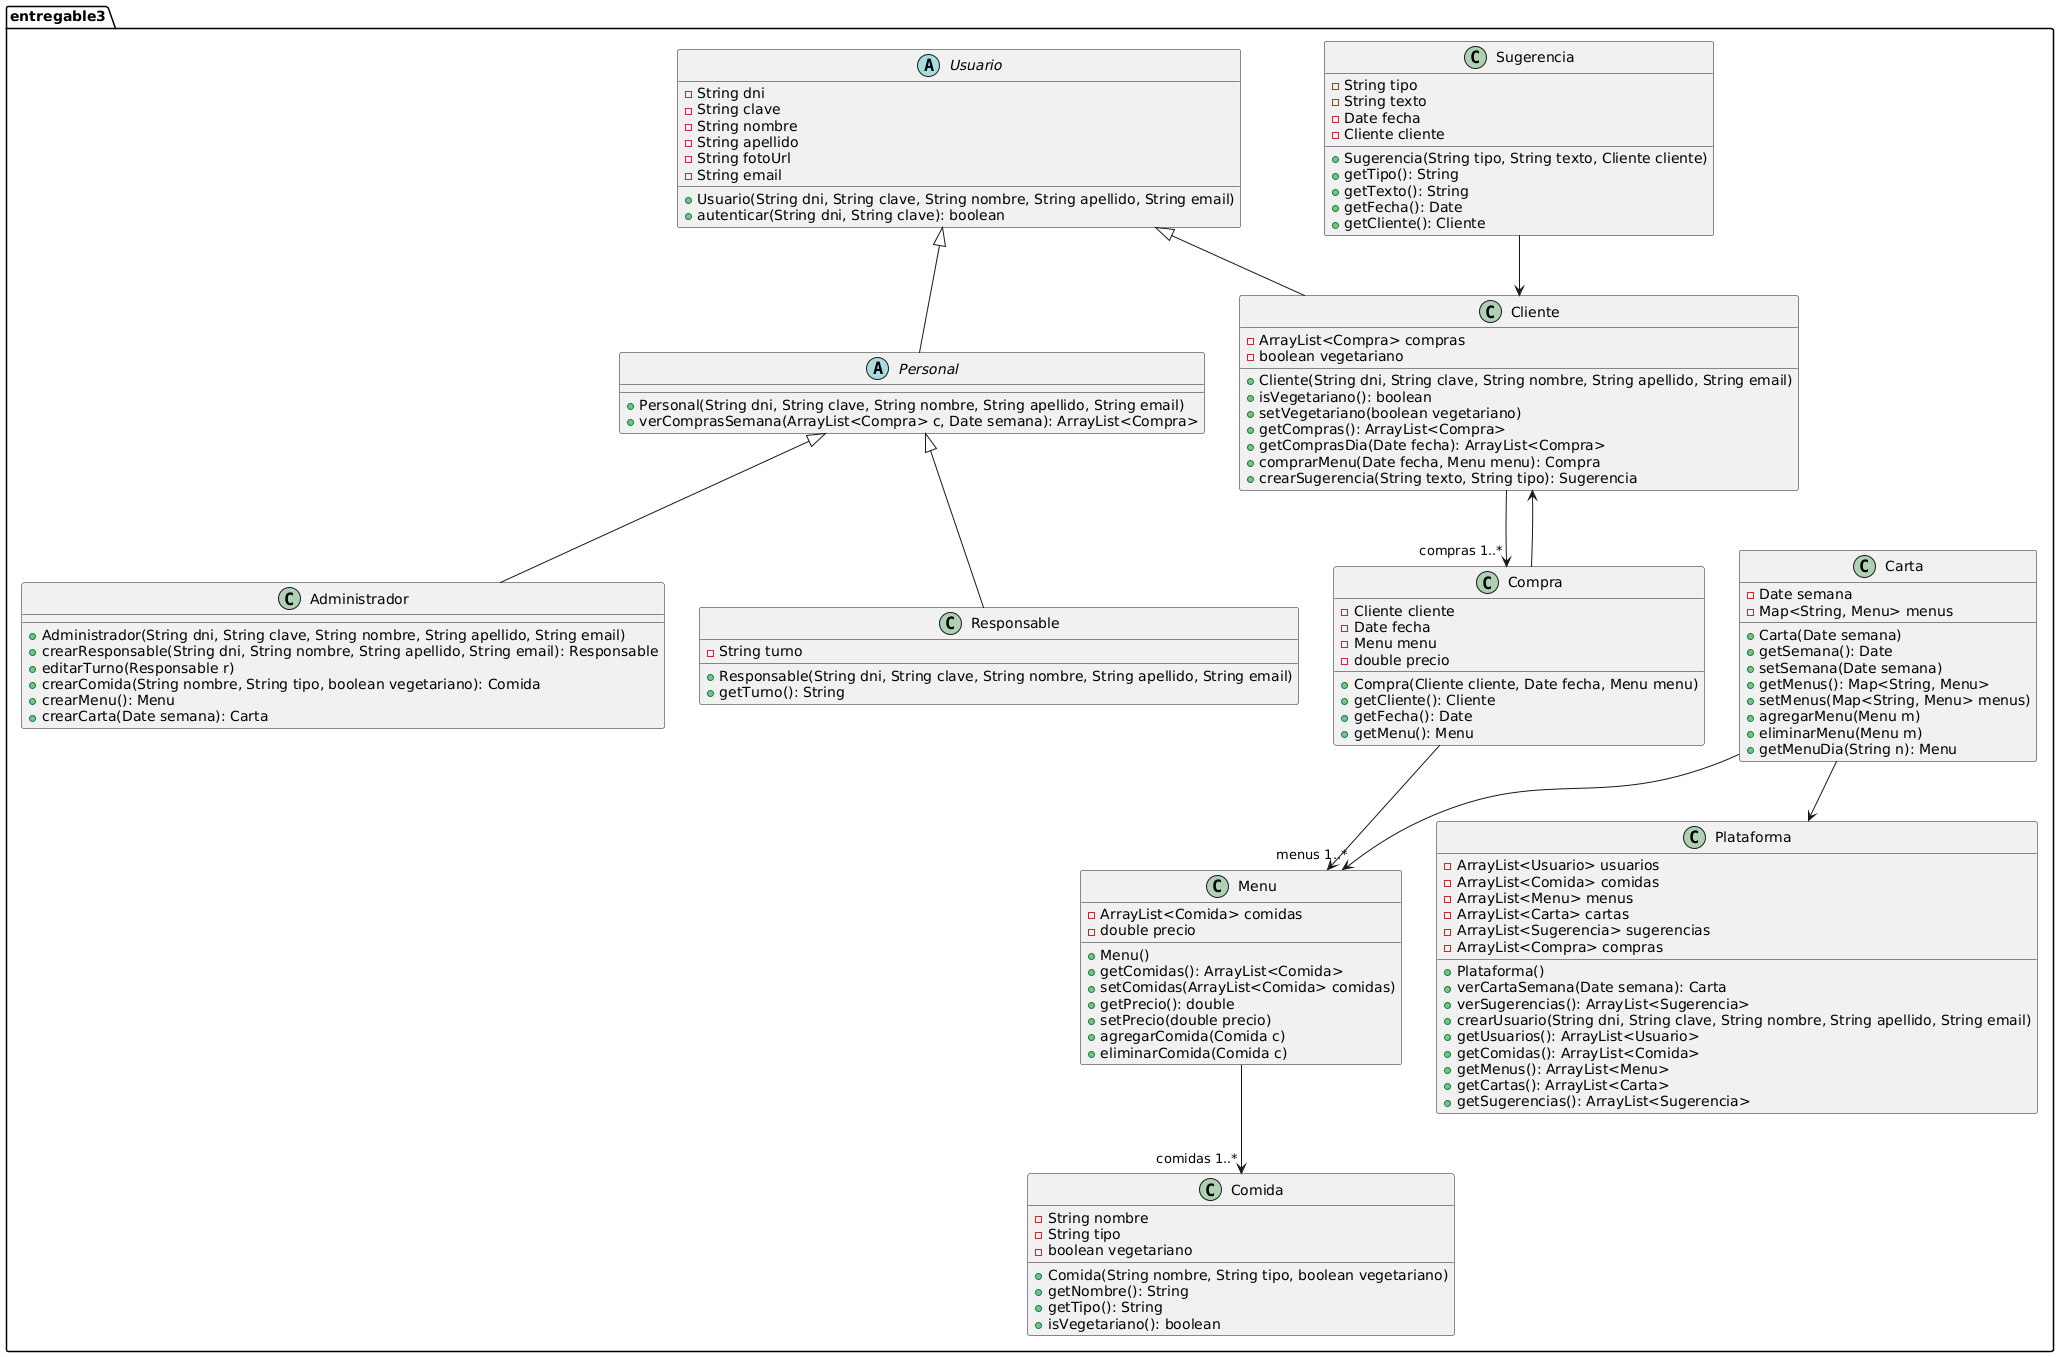

The diagram above was rendered by PlantUML. Its source (embedded in the PNG):
@startuml
package entregable3 {

abstract class Usuario {
    - String dni
    - String clave
    - String nombre
    - String apellido
    - String fotoUrl
    - String email
    + Usuario(String dni, String clave, String nombre, String apellido, String email)
    + autenticar(String dni, String clave): boolean
}

abstract class Personal extends Usuario {
    + Personal(String dni, String clave, String nombre, String apellido, String email)
    + verComprasSemana(ArrayList<Compra> c, Date semana): ArrayList<Compra>
}

class Administrador extends Personal{
    + Administrador(String dni, String clave, String nombre, String apellido, String email)
    + crearResponsable(String dni, String nombre, String apellido, String email): Responsable
    + editarTurno(Responsable r)
    + crearComida(String nombre, String tipo, boolean vegetariano): Comida
    + crearMenu(): Menu
    + crearCarta(Date semana): Carta
}

class Cliente extends Usuario {
    - ArrayList<Compra> compras
    - boolean vegetariano
    + Cliente(String dni, String clave, String nombre, String apellido, String email)
    + isVegetariano(): boolean
    + setVegetariano(boolean vegetariano)
    + getCompras(): ArrayList<Compra>
    + getComprasDia(Date fecha): ArrayList<Compra>
    + comprarMenu(Date fecha, Menu menu): Compra
    + crearSugerencia(String texto, String tipo): Sugerencia
}

class Responsable extends Personal {
    - String turno
    + Responsable(String dni, String clave, String nombre, String apellido, String email)
    + getTurno(): String
}

class Comida {
    - String nombre
    - String tipo
    - boolean vegetariano
    + Comida(String nombre, String tipo, boolean vegetariano)
    + getNombre(): String
    + getTipo(): String
    + isVegetariano(): boolean
}

class Compra {
    - Cliente cliente
    - Date fecha
    - Menu menu
    - double precio
    + Compra(Cliente cliente, Date fecha, Menu menu)
    + getCliente(): Cliente
    + getFecha(): Date
    + getMenu(): Menu
}

class Menu {
    - ArrayList<Comida> comidas
    - double precio
    + Menu()
    + getComidas(): ArrayList<Comida>
    + setComidas(ArrayList<Comida> comidas)
    + getPrecio(): double
    + setPrecio(double precio)
    + agregarComida(Comida c)
    + eliminarComida(Comida c)
}

class Carta {
    - Date semana
    - Map<String, Menu> menus
    + Carta(Date semana)
    + getSemana(): Date
    + setSemana(Date semana)
    + getMenus(): Map<String, Menu>
    + setMenus(Map<String, Menu> menus)
    + agregarMenu(Menu m)
    + eliminarMenu(Menu m)
    + getMenuDia(String n): Menu
}

class Plataforma {
    - ArrayList<Usuario> usuarios
    - ArrayList<Comida> comidas
    - ArrayList<Menu> menus
    - ArrayList<Carta> cartas
    - ArrayList<Sugerencia> sugerencias
    - ArrayList<Compra> compras
    + Plataforma()
    + verCartaSemana(Date semana): Carta
    + verSugerencias(): ArrayList<Sugerencia>
    + crearUsuario(String dni, String clave, String nombre, String apellido, String email)
    + getUsuarios(): ArrayList<Usuario>
    + getComidas(): ArrayList<Comida>
    + getMenus(): ArrayList<Menu>
    + getCartas(): ArrayList<Carta>
    + getSugerencias(): ArrayList<Sugerencia>
}

class Sugerencia {
    - String tipo
    - String texto
    - Date fecha
    - Cliente cliente
    + Sugerencia(String tipo, String texto, Cliente cliente)
    + getTipo(): String
    + getTexto(): String
    + getFecha(): Date
    + getCliente(): Cliente
}



Carta --> "menus 1..*" Menu
Carta --> Plataforma
Menu --> "comidas 1..*" Comida
Compra --> Cliente
Compra --> Menu
Sugerencia --> Cliente
Cliente --> "compras 1..*" Compra

}
@enduml